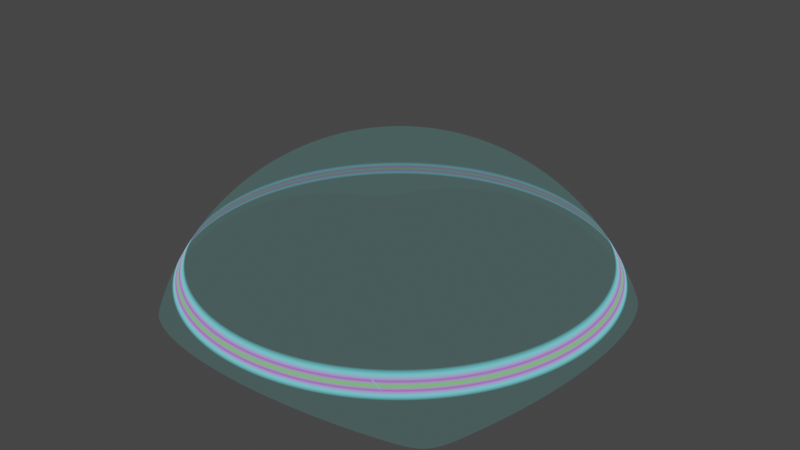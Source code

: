 # Source: d.blend  (saved by Blender 3.5.10; exported with 4.5.12 LTS)
import bpy
from mathutils import Matrix  # noqa: F401  (used for matrix-valued properties, if any)

bpy.ops.wm.read_factory_settings(use_empty=True)
scene = bpy.context.scene
scene.name = 'Scene'

# ---- collections
col_collection = bpy.data.collections.new('Collection'); scene.collection.children.link(col_collection)

# ---- images (referenced by path relative to the original .blend; pixels are not part of the script)
import os
ASSET_DIR = os.environ.get("B2B_ASSET_DIR", "")  # directory of the original .blend (textures are referenced by path, not embedded)
HERE = os.path.dirname(os.path.abspath(__file__))  # packed textures are extracted next to this script under _unpacked/

def load_image(name, relpath, width, height, colorspace="sRGB"):
    """Load a texture the original file referenced (path relative to the .blend, or extracted next to this script)."""
    p = next((c for c in (os.path.join(HERE, relpath), os.path.join(ASSET_DIR, relpath)) if relpath and os.path.exists(c)), "")
    if p:
        img = bpy.data.images.load(p, check_existing=True)
        img.name = name
    else:  # same state as the original file: an image datablock whose file is absent (Cycles renders it pink)
        img = bpy.data.images.new(name, width, height)
        img.source = "FILE"
        img.filepath = "//" + (relpath or name)
    img.colorspace_settings.name = colorspace
    return img
img_hex_png = load_image('hex.png', 'hex.png', 1024, 1024, 'sRGB')

# ---- materials (node trees are filled in below, after node groups)
mat_x = bpy.data.materials.new('Матеріал')
mat_x.use_transparent_shadow = False

# ---- material node trees
mat_x.use_nodes = True; mat_x.node_tree.nodes.clear()
_N = mat_x.node_tree.nodes; _L = mat_x.node_tree.links
n0 = _N.new('ShaderNodeMapping'); n0.name = 'Розкладання'; n0.location = (-257, 454)
n0.inputs[1].default_value = (-1.0, -1.0, 0.0)
n0.inputs[3].default_value = (2.0, 2.0, 1.0)
n1 = _N.new('ShaderNodeTexGradient'); n1.name = 'Градієнтна текстура'; n1.location = (-59, 440)
n1.gradient_type = 'SPHERICAL'
n2 = _N.new('ShaderNodeMix'); n2.name = 'Мішання.001'; n2.location = (205, -71)
n2.data_type = 'RGBA'
n3 = _N.new('ShaderNodeBrightContrast'); n3.name = 'Яскравість/контраст'; n3.location = (181, 157)
n4 = _N.new('ShaderNodeValue'); n4.name = 'Значення'; n4.location = (-57, 115)
n4.outputs[0].default_value = -0.1045
n5 = _N.new('ShaderNodeTexNoise'); n5.name = 'Текстура Масгрейва'; n5.location = (-1, -218)
n5.width = 150
n5.noise_type = 'RIDGED_MULTIFRACTAL'
n5.normalize = False
n5.inputs[2].default_value = 10.0
n5.inputs[3].default_value = 1.0
n5.inputs[4].default_value = 0.25
n6 = _N.new('ShaderNodeVectorCurve'); n6.name = 'Векторні криві'; n6.location = (-259, -207)
_c = n6.mapping.curves[0]
while len(_c.points) > 2: _c.points.remove(_c.points[-1])
_c.points[0].location = (-1.0, -1.0); _c.points[0].handle_type = 'AUTO'
_c.points[1].location = (-0.88182, 0.825); _c.points[1].handle_type = 'AUTO'
_p = _c.points.new(-0.46364, 1.0); _p.handle_type = 'AUTO'
_p = _c.points.new(1.0, 1.0); _p.handle_type = 'AUTO'
_c = n6.mapping.curves[1]
while len(_c.points) > 2: _c.points.remove(_c.points[-1])
_c.points[0].location = (-1.0, -1.0); _c.points[0].handle_type = 'AUTO'
_c.points[1].location = (-0.6, 0.05); _c.points[1].handle_type = 'AUTO'
_p = _c.points.new(0.00909, 0.725); _p.handle_type = 'AUTO'
_p = _c.points.new(1.0, 1.0); _p.handle_type = 'AUTO'
n6.mapping.update()
n7 = _N.new('ShaderNodeTexCoord'); n7.name = 'Координати текстури'; n7.location = (-699, 443)
n8 = _N.new('ShaderNodeMapping'); n8.name = 'Розкладання.001'; n8.location = (-479, 182)
n8.inputs[1].default_value = (0.0, 0.064, 0.0)
n9 = _N.new('ShaderNodeTexNoise'); n9.name = 'Текстура шуму'; n9.location = (-524, -418)
n9.inputs[2].default_value = 10.0
n10 = _N.new('ShaderNodeMix'); n10.name = 'Мішання.003'; n10.location = (876, 229)
n10.data_type = 'RGBA'
n10.inputs[6].default_value = (0.0009502, 0.002064, 0.001335, 1.0)
n11 = _N.new('ShaderNodeValToRGB'); n11.name = 'Градієнт.001'; n11.location = (370, 525)
n11.color_ramp.color_mode = 'HSV'
while len(n11.color_ramp.elements) > 1: n11.color_ramp.elements.remove(n11.color_ramp.elements[-1])
n11.color_ramp.elements[0].position = 0.0; n11.color_ramp.elements[0].color = (1.0, 1.0, 1.0, 1.0)
_e = n11.color_ramp.elements.new(0.064); _e.color = (0.0, 0.0, 0.0, 1.0)
n12 = _N.new('ShaderNodeValToRGB'); n12.name = 'Градієнт.003'; n12.location = (303, 798)
while len(n12.color_ramp.elements) > 1: n12.color_ramp.elements.remove(n12.color_ramp.elements[-1])
n12.color_ramp.elements[0].position = 0.0; n12.color_ramp.elements[0].color = (1.0, 0.9727, 0.9931, 1.0)
_e = n12.color_ramp.elements.new(1.0); _e.color = (0.0, 0.0, 0.0, 1.0)
n13 = _N.new('ShaderNodeMapping'); n13.name = 'Розкладання.002'; n13.location = (-444, 863)
n13.inputs[1].default_value = (0.0, -0.8, 0.0)
n13.inputs[3].default_value = (0.6, 0.8, 1.0)
n14 = _N.new('ShaderNodeTexImage'); n14.name = 'Текстура з зображення'; n14.location = (-104, 821)
n14.image = img_hex_png
n15 = _N.new('ShaderNodeMix'); n15.name = 'Мішання'; n15.location = (703, 440)
n15.data_type = 'RGBA'
n15.inputs[7].default_value = (0.005071, 0.005071, 0.005071, 1.0)
n16 = _N.new('ShaderNodeValToRGB'); n16.name = 'Градієнт'; n16.location = (376, 309)
while len(n16.color_ramp.elements) > 1: n16.color_ramp.elements.remove(n16.color_ramp.elements[-1])
n16.color_ramp.elements[0].position = 0.0; n16.color_ramp.elements[0].color = (0.0, 0.0, 0.0, 1.0)
_e = n16.color_ramp.elements.new(0.09091); _e.color = (1.0, 1.0, 1.0, 1.0)
_e = n16.color_ramp.elements.new(0.1818); _e.color = (0.0, 0.0, 0.0, 1.0)
n17 = _N.new('ShaderNodeOutputMaterial'); n17.name = 'Вивід матеріалу'; n17.location = (1807, 299)
n18 = _N.new('ShaderNodeMixShader'); n18.name = 'Мішаний Шейдер'; n18.location = (1618, 86)
n18.inputs[0].default_value = 0.8
n19 = _N.new('ShaderNodeBsdfTransparent'); n19.name = 'Прозорість BSDF'; n19.location = (1433, 46)
n20 = _N.new('ShaderNodeValToRGB'); n20.name = 'Градієнт.005'; n20.location = (1123, 570)
while len(n20.color_ramp.elements) > 1: n20.color_ramp.elements.remove(n20.color_ramp.elements[-1])
n20.color_ramp.elements[0].position = 0.02727; n20.color_ramp.elements[0].color = (0.05397, 0.09366, 0.09076, 1.0)
_e = n20.color_ramp.elements.new(0.2364); _e.color = (0.1532, 0.8414, 0.9249, 1.0)
_e = n20.color_ramp.elements.new(0.5); _e.color = (0.4812, 0.09345, 0.791, 1.0)
_e = n20.color_ramp.elements.new(0.7136); _e.color = (0.1395, 0.75, 0.07001, 1.0)
_e = n20.color_ramp.elements.new(1.0); _e.color = (0.0875, 0.1862, 1.0, 1.0)
n21 = _N.new('ShaderNodeValToRGB'); n21.name = 'Градієнт.004'; n21.location = (1080, 157)
while len(n21.color_ramp.elements) > 1: n21.color_ramp.elements.remove(n21.color_ramp.elements[-1])
n21.color_ramp.elements[0].position = 0.03182; n21.color_ramp.elements[0].color = (0.0, 0.0, 0.0, 1.0)
_e = n21.color_ramp.elements.new(0.1206); _e.color = (0.4254, 0.5, 0.3577, 1.0)
_e = n21.color_ramp.elements.new(0.214); _e.color = (0.0, 0.0, 0.0, 1.0)
n22 = _N.new('ShaderNodeValToRGB'); n22.name = 'Градієнт.002'; n22.location = (387, 54)
while len(n22.color_ramp.elements) > 1: n22.color_ramp.elements.remove(n22.color_ramp.elements[-1])
n22.color_ramp.elements[0].position = 0.2909; n22.color_ramp.elements[0].color = (0.0, 0.0, 0.0, 1.0)
_e = n22.color_ramp.elements.new(0.4368); _e.color = (1.0, 1.0, 1.0, 1.0)
n23 = _N.new('ShaderNodeMix'); n23.name = 'Мішання.004'; n23.location = (904, 580)
n23.data_type = 'RGBA'
n23.inputs[6].default_value = (0.0, 0.0, 0.0, 1.0)
n24 = _N.new('ShaderNodeMix'); n24.name = 'Мішання.002'; n24.location = (714, 115)
n24.data_type = 'RGBA'
n24.inputs[7].default_value = (0.1943, 0.2161, 0.2343, 1.0)
n25 = _N.new('ShaderNodeMix'); n25.name = 'Мішання.005'; n25.location = (1409, 400)
n25.data_type = 'RGBA'
n25.inputs[7].default_value = (0.1088, 0.8099, 1.0, 1.0)
_L.new(n0.outputs[0], n1.inputs[0])
_L.new(n7.outputs[2], n0.inputs[0])
_L.new(n1.outputs[0], n3.inputs[0])
_L.new(n3.outputs[0], n16.inputs[0])
_L.new(n4.outputs[0], n3.inputs[1])
_L.new(n11.outputs[0], n15.inputs[0])
_L.new(n16.outputs[0], n15.inputs[6])
_L.new(n1.outputs[0], n11.inputs[0])
_L.new(n5.outputs[0], n2.inputs[6])
_L.new(n1.outputs[0], n2.inputs[7])
_L.new(n2.outputs[2], n22.inputs[0])
_L.new(n9.outputs[0], n6.inputs[0])
_L.new(n6.outputs[0], n5.inputs[0])
_L.new(n8.outputs[0], n6.inputs[1])
_L.new(n7.outputs[2], n8.inputs[0])
_L.new(n22.outputs[0], n24.inputs[6])
_L.new(n11.outputs[0], n24.inputs[0])
_L.new(n24.outputs[2], n10.inputs[0])
_L.new(n15.outputs[2], n10.inputs[7])
_L.new(n13.outputs[0], n14.inputs[0])
_L.new(n14.outputs[0], n12.inputs[0])
_L.new(n7.outputs[2], n13.inputs[0])
_L.new(n12.outputs[0], n23.inputs[7])
_L.new(n15.outputs[2], n23.inputs[0])
_L.new(n20.outputs[0], n25.inputs[6])
_L.new(n10.outputs[2], n21.inputs[0])
_L.new(n21.outputs[0], n25.inputs[0])
_L.new(n23.outputs[2], n20.inputs[0])
_L.new(n19.outputs[0], n18.inputs[1])
_L.new(n18.outputs[0], n17.inputs[0])
_L.new(n25.outputs[2], n18.inputs[2])
n17.is_active_output = True

# ---- world
world_world = bpy.data.worlds.new('World'); scene.world = world_world
world_world.use_nodes = True; world_world.node_tree.nodes.clear()
_N = world_world.node_tree.nodes; _L = world_world.node_tree.links
n0 = _N.new('ShaderNodeOutputWorld'); n0.name = 'World Output'; n0.location = (300, 300)
n1 = _N.new('ShaderNodeBackground'); n1.name = 'Background'; n1.location = (10, 300)
n1.inputs[0].default_value = (0.05088, 0.05088, 0.05088, 1.0)
_L.new(n1.outputs[0], n0.inputs[0])
n0.is_active_output = True
world_world.color = (0.05088, 0.05088, 0.05088)
world_world.use_sun_shadow = False
world_world.sun_shadow_jitter_overblur = 0.0

# ---- meshes
me_x = bpy.data.meshes.new('Площина')
me_x.from_pydata([(-1.0, -1.0, 0.0), (1.0, -1.0, 0.0), (-1.0, 1.0, 0.0), (1.0, 1.0, 0.0), (-1.0, 0.0, 0.0), (0.0, -1.0, 0.0), (1.0, 0.0, 0.0), (0.0, 1.0, 0.0), (0.0, 0.0, 0.0), (-1.0, -0.5, 0.0), (0.5, -1.0, 0.0), (1.0, 0.5, 0.0), (-0.5, 1.0, 0.0), (-1.0, 0.5, 0.0), (-0.5, -1.0, 0.0), (1.0, -0.5, 0.0), (0.5, 1.0, 0.0), (0.0, 0.5, 0.0), (0.0, -0.5, 0.0), (-0.5, 0.0, 0.0), (0.5, 0.0, 0.0), (0.5, -0.5, 0.0), (-0.5, -0.5, 0.0), (-0.5, 0.5, 0.0), (0.5, 0.5, 0.0), (-1.0, -0.75, 0.0), (0.75, -1.0, 0.0), (1.0, 0.75, 0.0), (-0.75, 1.0, 0.0), (-1.0, 0.25, 0.0), (-0.25, -1.0, 0.0), (1.0, -0.25, 0.0), (0.25, 1.0, 0.0), (0.0, 0.75, 0.0), (0.0, -0.25, 0.0), (-0.75, 0.0, 0.0), (0.25, 0.0, 0.0), (-1.0, -0.25, 0.0), (0.25, -1.0, 0.0), (1.0, 0.25, 0.0), (-0.25, 1.0, 0.0), (-1.0, 0.75, 0.0), (-0.75, -1.0, 0.0), (1.0, -0.75, 0.0), (0.75, 1.0, 0.0), (0.0, 0.25, 0.0), (0.0, -0.75, 0.0), (-0.25, 0.0, 0.0), (0.75, 0.0, 0.0), (0.5, -0.25, 0.0), (0.5, -0.75, 0.0), (0.25, -0.5, 0.0), (0.75, -0.5, 0.0), (-0.5, -0.25, 0.0), (-0.5, -0.75, 0.0), (-0.75, -0.5, 0.0), (-0.25, -0.5, 0.0), (-0.5, 0.75, 0.0), (-0.5, 0.25, 0.0), (-0.75, 0.5, 0.0), (-0.25, 0.5, 0.0), (0.5, 0.75, 0.0), (0.5, 0.25, 0.0), (0.25, 0.5, 0.0), (0.75, 0.5, 0.0), (0.75, 0.25, 0.0), (0.25, 0.25, 0.0), (0.25, 0.75, 0.0), (-0.25, 0.25, 0.0), (-0.75, 0.25, 0.0), (-0.75, 0.75, 0.0), (-0.25, -0.75, 0.0), (-0.75, -0.75, 0.0), (-0.75, -0.25, 0.0), (0.75, -0.75, 0.0), (0.25, -0.75, 0.0), (0.25, -0.25, 0.0), (0.75, -0.25, 0.0), (-0.25, -0.25, 0.0), (-0.25, 0.75, 0.0), (0.75, 0.75, 0.0)], [], [(80, 27, 3, 44), (79, 33, 7, 40), (78, 34, 8, 47), (77, 31, 6, 48), (76, 49, 20, 36), (75, 50, 21, 51), (74, 43, 15, 52), (73, 53, 19, 35), (72, 54, 22, 55), (71, 46, 18, 56), (70, 57, 12, 28), (69, 58, 23, 59), (68, 45, 17, 60), (67, 61, 16, 32), (66, 62, 24, 63), (65, 39, 11, 64), (62, 65, 64, 24), (20, 48, 65, 62), (48, 6, 39, 65), (45, 66, 63, 17), (8, 36, 66, 45), (36, 20, 62, 66), (33, 67, 32, 7), (17, 63, 67, 33), (63, 24, 61, 67), (58, 68, 60, 23), (19, 47, 68, 58), (47, 8, 45, 68), (29, 69, 59, 13), (4, 35, 69, 29), (35, 19, 58, 69), (41, 70, 28, 2), (13, 59, 70, 41), (59, 23, 57, 70), (54, 71, 56, 22), (14, 30, 71, 54), (30, 5, 46, 71), (25, 72, 55, 9), (0, 42, 72, 25), (42, 14, 54, 72), (37, 73, 35, 4), (9, 55, 73, 37), (55, 22, 53, 73), (50, 74, 52, 21), (10, 26, 74, 50), (26, 1, 43, 74), (46, 75, 51, 18), (5, 38, 75, 46), (38, 10, 50, 75), (34, 76, 36, 8), (18, 51, 76, 34), (51, 21, 49, 76), (49, 77, 48, 20), (21, 52, 77, 49), (52, 15, 31, 77), (53, 78, 47, 19), (22, 56, 78, 53), (56, 18, 34, 78), (57, 79, 40, 12), (23, 60, 79, 57), (60, 17, 33, 79), (61, 80, 44, 16), (24, 64, 80, 61), (64, 11, 27, 80)])
_uv = me_x.uv_layers.new(name='UVКарта')
_uv.uv.foreach_set('vector', [0.1235, 0.1251, -0.00201, 0.1251, -0.00201, 7.51e-05, 0.1235, 7.51e-05, 0.6255, 0.1251, 0.5, 0.1251, 0.5, 7.504e-05, 0.6255, 7.507e-05, 0.6255, 0.625, 0.5, 0.625, 0.5, 0.5, 0.6255, 0.5, 0.1235, 0.625, -0.00201, 0.625, -0.00201, 0.5, 0.1235, 0.5, 0.3745, 0.625, 0.249, 0.625, 0.249, 0.5, 0.3745, 0.5, 0.3745, 0.8749, 0.249, 0.8749, 0.249, 0.75, 0.3745, 0.75, 0.1235, 0.8749, -0.00201, 0.8749, -0.00201, 0.75, 0.1235, 0.75, 0.8766, 0.625, 0.7511, 0.625, 0.7511, 0.5, 0.8766, 0.5, 0.8766, 0.8749, 0.7511, 0.8749, 0.7511, 0.75, 0.8766, 0.75, 0.6255, 0.8749, 0.5, 0.8749, 0.5, 0.75, 0.6255, 0.75, 0.8766, 0.1251, 0.7511, 0.1251, 0.7511, 7.507e-05, 0.8766, 7.504e-05, 0.8766, 0.375, 0.7511, 0.375, 0.7511, 0.25, 0.8766, 0.25, 0.6255, 0.375, 0.5, 0.375, 0.5, 0.25, 0.6255, 0.25, 0.3745, 0.1251, 0.249, 0.1251, 0.249, 7.51e-05, 0.3745, 7.507e-05, 0.3745, 0.375, 0.249, 0.375, 0.249, 0.25, 0.3745, 0.25, 0.1235, 0.375, -0.00201, 0.375, -0.00201, 0.25, 0.1235, 0.25, 0.249, 0.375, 0.1235, 0.375, 0.1235, 0.25, 0.249, 0.25, 0.249, 0.5, 0.1235, 0.5, 0.1235, 0.375, 0.249, 0.375, 0.1235, 0.5, -0.00201, 0.5, -0.00201, 0.375, 0.1235, 0.375, 0.5, 0.375, 0.3745, 0.375, 0.3745, 0.25, 0.5, 0.25, 0.5, 0.5, 0.3745, 0.5, 0.3745, 0.375, 0.5, 0.375, 0.3745, 0.5, 0.249, 0.5, 0.249, 0.375, 0.3745, 0.375, 0.5, 0.1251, 0.3745, 0.1251, 0.3745, 7.507e-05, 0.5, 7.504e-05, 0.5, 0.25, 0.3745, 0.25, 0.3745, 0.1251, 0.5, 0.1251, 0.3745, 0.25, 0.249, 0.25, 0.249, 0.1251, 0.3745, 0.1251, 0.7511, 0.375, 0.6255, 0.375, 0.6255, 0.25, 0.7511, 0.25, 0.7511, 0.5, 0.6255, 0.5, 0.6255, 0.375, 0.7511, 0.375, 0.6255, 0.5, 0.5, 0.5, 0.5, 0.375, 0.6255, 0.375, 1.002, 0.375, 0.8766, 0.375, 0.8766, 0.25, 1.002, 0.25, 1.002, 0.5, 0.8766, 0.5, 0.8766, 0.375, 1.002, 0.375, 0.8766, 0.5, 0.7511, 0.5, 0.7511, 0.375, 0.8766, 0.375, 1.002, 0.1251, 0.8766, 0.1251, 0.8766, 7.504e-05, 1.002, 7.498e-05, 1.002, 0.25, 0.8766, 0.25, 0.8766, 0.1251, 1.002, 0.1251, 0.8766, 0.25, 0.7511, 0.25, 0.7511, 0.1251, 0.8766, 0.1251, 0.7511, 0.8749, 0.6255, 0.8749, 0.6255, 0.75, 0.7511, 0.75, 0.7511, 0.9999, 0.6255, 0.9999, 0.6255, 0.8749, 0.7511, 0.8749, 0.6255, 0.9999, 0.5, 0.9999, 0.5, 0.8749, 0.6255, 0.8749, 1.002, 0.8749, 0.8766, 0.8749, 0.8766, 0.75, 1.002, 0.75, 1.002, 0.9999, 0.8766, 0.9999, 0.8766, 0.8749, 1.002, 0.8749, 0.8766, 0.9999, 0.7511, 0.9999, 0.7511, 0.8749, 0.8766, 0.8749, 1.002, 0.625, 0.8766, 0.625, 0.8766, 0.5, 1.002, 0.5, 1.002, 0.75, 0.8766, 0.75, 0.8766, 0.625, 1.002, 0.625, 0.8766, 0.75, 0.7511, 0.75, 0.7511, 0.625, 0.8766, 0.625, 0.249, 0.8749, 0.1235, 0.8749, 0.1235, 0.75, 0.249, 0.75, 0.249, 0.9999, 0.1235, 0.9999, 0.1235, 0.8749, 0.249, 0.8749, 0.1235, 0.9999, -0.00201, 0.9999, -0.00201, 0.8749, 0.1235, 0.8749, 0.5, 0.8749, 0.3745, 0.8749, 0.3745, 0.75, 0.5, 0.75, 0.5, 0.9999, 0.3745, 0.9999, 0.3745, 0.8749, 0.5, 0.8749, 0.3745, 0.9999, 0.249, 0.9999, 0.249, 0.8749, 0.3745, 0.8749, 0.5, 0.625, 0.3745, 0.625, 0.3745, 0.5, 0.5, 0.5, 0.5, 0.75, 0.3745, 0.75, 0.3745, 0.625, 0.5, 0.625, 0.3745, 0.75, 0.249, 0.75, 0.249, 0.625, 0.3745, 0.625, 0.249, 0.625, 0.1235, 0.625, 0.1235, 0.5, 0.249, 0.5, 0.249, 0.75, 0.1235, 0.75, 0.1235, 0.625, 0.249, 0.625, 0.1235, 0.75, -0.00201, 0.75, -0.00201, 0.625, 0.1235, 0.625, 0.7511, 0.625, 0.6255, 0.625, 0.6255, 0.5, 0.7511, 0.5, 0.7511, 0.75, 0.6255, 0.75, 0.6255, 0.625, 0.7511, 0.625, 0.6255, 0.75, 0.5, 0.75, 0.5, 0.625, 0.6255, 0.625, 0.7511, 0.1251, 0.6255, 0.1251, 0.6255, 7.507e-05, 0.7511, 7.507e-05, 0.7511, 0.25, 0.6255, 0.25, 0.6255, 0.1251, 0.7511, 0.1251, 0.6255, 0.25, 0.5, 0.25, 0.5, 0.1251, 0.6255, 0.1251, 0.249, 0.1251, 0.1235, 0.1251, 0.1235, 7.51e-05, 0.249, 7.51e-05, 0.249, 0.25, 0.1235, 0.25, 0.1235, 0.1251, 0.249, 0.1251, 0.1235, 0.25, -0.00201, 0.25, -0.00201, 0.1251, 0.1235, 0.1251])
me_x.materials.append(mat_x)
me_x.update()

# ---- objects
ob_x = bpy.data.objects.new('Площина', me_x)

# ---- transforms, parenting, visibility, modifiers, constraints
ob_x.location = (0.0, 0.0, 0.0)
_m = ob_x.modifiers.new('Поділ', 'SUBSURF')
_m.levels = 5
_m.render_levels = 5
_m = ob_x.modifiers.new('Зміщення', 'DISPLACE')
_m = ob_x.modifiers.new('Підгонка', 'CAST')
_m.factor = 1.0

# ---- collection membership
col_collection.objects.link(ob_x)

# ---- scene / render settings (as saved in the file)
scene.frame_start = 1; scene.frame_end = 250; scene.frame_set(16)
scene.render.engine = 'BLENDER_EEVEE_NEXT'
scene.cycles.sampling_pattern = 'TABULATED_SOBOL'
scene.view_settings.view_transform = 'Filmic'
bpy.context.view_layer.update()

# ---- added for rendering (the .blend has no active camera and no usable light): camera, sun
cam_auto = bpy.data.cameras.new('AutoCamera')
cam_auto.lens = 50.0
cam_auto.sensor_width = 36.0
cam_auto.clip_end = 1000.0
ob_auto_camera = bpy.data.objects.new('AutoCamera', cam_auto)
scene.collection.objects.link(ob_auto_camera)
ob_auto_camera.location = (2.25572, -2.70687, 2.43247)
ob_auto_camera.rotation_euler = (1.09748, -7.21219e-08, 0.694738)
scene.camera = ob_auto_camera
light_auto_sun = bpy.data.lights.new('AutoSun', 'SUN')
light_auto_sun.energy = 3.0
light_auto_sun.angle = 0.0523599
ob_auto_sun = bpy.data.objects.new('AutoSun', light_auto_sun)
scene.collection.objects.link(ob_auto_sun)
ob_auto_sun.rotation_euler = (0.872665, 0.174533, 0.523599)
bpy.context.view_layer.update()
